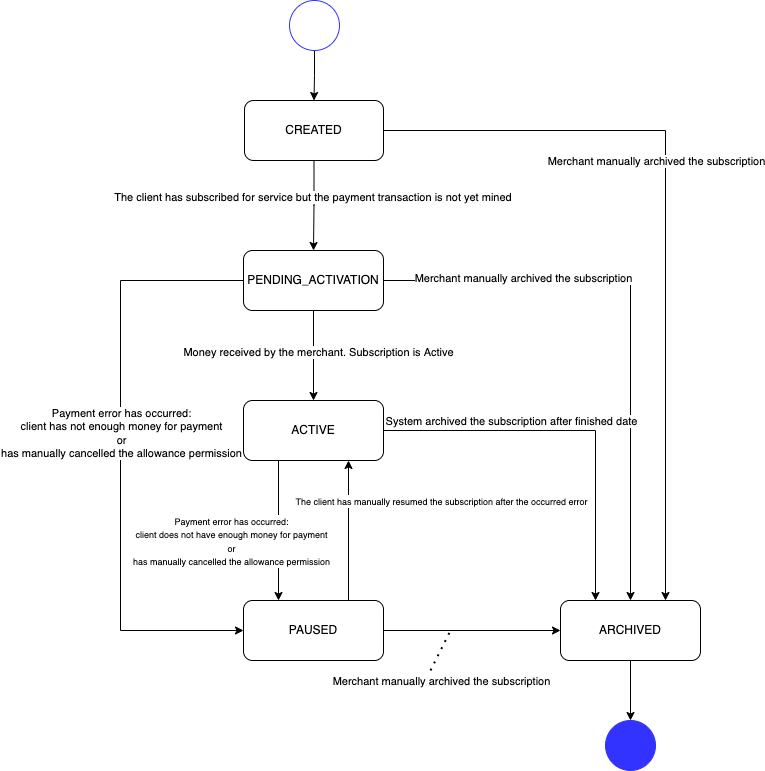

The diagram above was exported from draw.io. Its source (the exported page's mxGraphModel, read from the mxfile embedded in the PNG):
<mxGraphModel dx="1298" dy="744" grid="1" gridSize="10" guides="1" tooltips="1" connect="1" arrows="1" fold="1" page="1" pageScale="1" pageWidth="827" pageHeight="1169" math="0" shadow="0">
  <root>
    <mxCell id="0" />
    <mxCell id="1" parent="0" />
    <mxCell id="pcwXB4TBtkHJ6IVix3rg-4" value="" style="edgeStyle=orthogonalEdgeStyle;rounded=0;orthogonalLoop=1;jettySize=auto;html=1;" parent="1" source="pcwXB4TBtkHJ6IVix3rg-1" target="pcwXB4TBtkHJ6IVix3rg-3" edge="1">
      <mxGeometry relative="1" as="geometry" />
    </mxCell>
    <mxCell id="pcwXB4TBtkHJ6IVix3rg-1" value="" style="ellipse;whiteSpace=wrap;html=1;strokeColor=#3333FF;" parent="1" vertex="1">
      <mxGeometry x="389" y="80" width="50" height="50" as="geometry" />
    </mxCell>
    <mxCell id="pcwXB4TBtkHJ6IVix3rg-9" style="edgeStyle=orthogonalEdgeStyle;rounded=0;orthogonalLoop=1;jettySize=auto;html=1;exitX=1;exitY=0.5;exitDx=0;exitDy=0;entryX=0.75;entryY=0;entryDx=0;entryDy=0;" parent="1" source="pcwXB4TBtkHJ6IVix3rg-3" target="pcwXB4TBtkHJ6IVix3rg-7" edge="1">
      <mxGeometry relative="1" as="geometry" />
    </mxCell>
    <mxCell id="pcwXB4TBtkHJ6IVix3rg-10" value="Merchant manually archived the subscription" style="edgeLabel;html=1;align=center;verticalAlign=middle;resizable=0;points=[];" parent="pcwXB4TBtkHJ6IVix3rg-9" vertex="1" connectable="0">
      <mxGeometry x="0.0813" relative="1" as="geometry">
        <mxPoint x="-10" y="-95" as="offset" />
      </mxGeometry>
    </mxCell>
    <mxCell id="pcwXB4TBtkHJ6IVix3rg-11" style="edgeStyle=orthogonalEdgeStyle;rounded=0;orthogonalLoop=1;jettySize=auto;html=1;exitX=0.5;exitY=1;exitDx=0;exitDy=0;entryX=0.5;entryY=0;entryDx=0;entryDy=0;" parent="1" source="pcwXB4TBtkHJ6IVix3rg-3" target="pcwXB4TBtkHJ6IVix3rg-5" edge="1">
      <mxGeometry relative="1" as="geometry" />
    </mxCell>
    <mxCell id="pcwXB4TBtkHJ6IVix3rg-12" value="The client has subscribed for service but the payment transaction is not yet mined&amp;nbsp;" style="edgeLabel;html=1;align=center;verticalAlign=middle;resizable=0;points=[];" parent="pcwXB4TBtkHJ6IVix3rg-11" vertex="1" connectable="0">
      <mxGeometry x="-0.2044" relative="1" as="geometry">
        <mxPoint as="offset" />
      </mxGeometry>
    </mxCell>
    <mxCell id="pcwXB4TBtkHJ6IVix3rg-3" value="CREATED" style="rounded=1;whiteSpace=wrap;html=1;strokeColor=#000000;" parent="1" vertex="1">
      <mxGeometry x="344" y="180" width="139" height="60" as="geometry" />
    </mxCell>
    <mxCell id="pcwXB4TBtkHJ6IVix3rg-13" style="edgeStyle=orthogonalEdgeStyle;rounded=0;orthogonalLoop=1;jettySize=auto;html=1;exitX=0.5;exitY=1;exitDx=0;exitDy=0;entryX=0.5;entryY=0;entryDx=0;entryDy=0;" parent="1" source="pcwXB4TBtkHJ6IVix3rg-5" target="pcwXB4TBtkHJ6IVix3rg-6" edge="1">
      <mxGeometry relative="1" as="geometry" />
    </mxCell>
    <mxCell id="pcwXB4TBtkHJ6IVix3rg-14" value="Money received by the merchant. Subscription is Active" style="edgeLabel;html=1;align=center;verticalAlign=middle;resizable=0;points=[];" parent="pcwXB4TBtkHJ6IVix3rg-13" vertex="1" connectable="0">
      <mxGeometry x="-0.0889" y="4" relative="1" as="geometry">
        <mxPoint as="offset" />
      </mxGeometry>
    </mxCell>
    <mxCell id="pcwXB4TBtkHJ6IVix3rg-15" style="edgeStyle=orthogonalEdgeStyle;rounded=0;orthogonalLoop=1;jettySize=auto;html=1;exitX=1;exitY=0.5;exitDx=0;exitDy=0;entryX=0.5;entryY=0;entryDx=0;entryDy=0;" parent="1" source="pcwXB4TBtkHJ6IVix3rg-5" target="pcwXB4TBtkHJ6IVix3rg-7" edge="1">
      <mxGeometry relative="1" as="geometry" />
    </mxCell>
    <mxCell id="pcwXB4TBtkHJ6IVix3rg-20" value="Merchant manually archived the subscription" style="edgeLabel;html=1;align=center;verticalAlign=middle;resizable=0;points=[];" parent="pcwXB4TBtkHJ6IVix3rg-15" vertex="1" connectable="0">
      <mxGeometry x="-0.5097" y="3" relative="1" as="geometry">
        <mxPoint as="offset" />
      </mxGeometry>
    </mxCell>
    <mxCell id="pcwXB4TBtkHJ6IVix3rg-23" style="edgeStyle=orthogonalEdgeStyle;rounded=0;orthogonalLoop=1;jettySize=auto;html=1;exitX=0;exitY=0.5;exitDx=0;exitDy=0;entryX=0;entryY=0.5;entryDx=0;entryDy=0;" parent="1" source="pcwXB4TBtkHJ6IVix3rg-5" target="pcwXB4TBtkHJ6IVix3rg-8" edge="1">
      <mxGeometry relative="1" as="geometry">
        <Array as="points">
          <mxPoint x="220" y="360" />
          <mxPoint x="220" y="710" />
        </Array>
      </mxGeometry>
    </mxCell>
    <mxCell id="pcwXB4TBtkHJ6IVix3rg-24" value="Payment error has occurred:&lt;br&gt;client has not enough money for payment&lt;br&gt;or&lt;br&gt;has manually cancelled the allowance permission" style="edgeLabel;html=1;align=center;verticalAlign=middle;resizable=0;points=[];" parent="pcwXB4TBtkHJ6IVix3rg-23" vertex="1" connectable="0">
      <mxGeometry x="-0.0772" relative="1" as="geometry">
        <mxPoint as="offset" />
      </mxGeometry>
    </mxCell>
    <mxCell id="pcwXB4TBtkHJ6IVix3rg-5" value="PENDING_ACTIVATION" style="rounded=1;whiteSpace=wrap;html=1;strokeColor=#000000;" parent="1" vertex="1">
      <mxGeometry x="343" y="330" width="140" height="60" as="geometry" />
    </mxCell>
    <mxCell id="pcwXB4TBtkHJ6IVix3rg-19" style="edgeStyle=orthogonalEdgeStyle;rounded=0;orthogonalLoop=1;jettySize=auto;html=1;exitX=1;exitY=0.5;exitDx=0;exitDy=0;entryX=0.25;entryY=0;entryDx=0;entryDy=0;" parent="1" source="pcwXB4TBtkHJ6IVix3rg-6" target="pcwXB4TBtkHJ6IVix3rg-7" edge="1">
      <mxGeometry relative="1" as="geometry" />
    </mxCell>
    <mxCell id="pcwXB4TBtkHJ6IVix3rg-21" value="System archived the subscription after finished date" style="edgeLabel;html=1;align=center;verticalAlign=middle;resizable=0;points=[];" parent="pcwXB4TBtkHJ6IVix3rg-19" vertex="1" connectable="0">
      <mxGeometry x="-0.4188" relative="1" as="geometry">
        <mxPoint x="16" y="-10" as="offset" />
      </mxGeometry>
    </mxCell>
    <mxCell id="pcwXB4TBtkHJ6IVix3rg-22" style="edgeStyle=orthogonalEdgeStyle;rounded=0;orthogonalLoop=1;jettySize=auto;html=1;exitX=0.25;exitY=1;exitDx=0;exitDy=0;entryX=0.25;entryY=0;entryDx=0;entryDy=0;" parent="1" source="pcwXB4TBtkHJ6IVix3rg-6" target="pcwXB4TBtkHJ6IVix3rg-8" edge="1">
      <mxGeometry relative="1" as="geometry" />
    </mxCell>
    <mxCell id="pcwXB4TBtkHJ6IVix3rg-25" value="&lt;font style=&quot;font-size: 9px;&quot;&gt;Payment error has occurred:&lt;br&gt;client does not have enough money for payment&lt;br&gt;or&lt;br&gt;has manually cancelled the allowance permission&lt;/font&gt;" style="edgeLabel;html=1;align=center;verticalAlign=middle;resizable=0;points=[];" parent="pcwXB4TBtkHJ6IVix3rg-22" vertex="1" connectable="0">
      <mxGeometry x="-0.2" y="1" relative="1" as="geometry">
        <mxPoint x="-49" y="24" as="offset" />
      </mxGeometry>
    </mxCell>
    <mxCell id="pcwXB4TBtkHJ6IVix3rg-6" value="ACTIVE" style="rounded=1;whiteSpace=wrap;html=1;strokeColor=#000000;" parent="1" vertex="1">
      <mxGeometry x="343" y="480" width="140" height="60" as="geometry" />
    </mxCell>
    <mxCell id="pcwXB4TBtkHJ6IVix3rg-18" style="edgeStyle=orthogonalEdgeStyle;rounded=0;orthogonalLoop=1;jettySize=auto;html=1;exitX=0.5;exitY=1;exitDx=0;exitDy=0;entryX=0.5;entryY=0;entryDx=0;entryDy=0;" parent="1" source="pcwXB4TBtkHJ6IVix3rg-7" target="pcwXB4TBtkHJ6IVix3rg-17" edge="1">
      <mxGeometry relative="1" as="geometry" />
    </mxCell>
    <mxCell id="pcwXB4TBtkHJ6IVix3rg-7" value="ARCHIVED" style="rounded=1;whiteSpace=wrap;html=1;strokeColor=#000000;" parent="1" vertex="1">
      <mxGeometry x="660" y="680" width="140" height="60" as="geometry" />
    </mxCell>
    <mxCell id="pcwXB4TBtkHJ6IVix3rg-16" style="edgeStyle=orthogonalEdgeStyle;rounded=0;orthogonalLoop=1;jettySize=auto;html=1;exitX=1;exitY=0.5;exitDx=0;exitDy=0;entryX=0;entryY=0.5;entryDx=0;entryDy=0;" parent="1" source="pcwXB4TBtkHJ6IVix3rg-8" target="pcwXB4TBtkHJ6IVix3rg-7" edge="1">
      <mxGeometry relative="1" as="geometry" />
    </mxCell>
    <mxCell id="zdg4VU4qtnReIQ7qHcF_-8" value="Merchant manually archived the subscription" style="edgeLabel;html=1;align=center;verticalAlign=middle;resizable=0;points=[];fontSize=11;" vertex="1" connectable="0" parent="pcwXB4TBtkHJ6IVix3rg-16">
      <mxGeometry x="0.0395" relative="1" as="geometry">
        <mxPoint x="-35" y="50" as="offset" />
      </mxGeometry>
    </mxCell>
    <mxCell id="zdg4VU4qtnReIQ7qHcF_-1" style="edgeStyle=orthogonalEdgeStyle;rounded=0;orthogonalLoop=1;jettySize=auto;html=1;exitX=0.75;exitY=0;exitDx=0;exitDy=0;entryX=0.75;entryY=1;entryDx=0;entryDy=0;" edge="1" parent="1" source="pcwXB4TBtkHJ6IVix3rg-8" target="pcwXB4TBtkHJ6IVix3rg-6">
      <mxGeometry relative="1" as="geometry" />
    </mxCell>
    <mxCell id="zdg4VU4qtnReIQ7qHcF_-2" value="&lt;font style=&quot;font-size: 9px;&quot;&gt;The client has manually resumed the subscription after the occurred error&lt;br&gt;&lt;/font&gt;" style="edgeLabel;html=1;align=center;verticalAlign=middle;resizable=0;points=[];fontSize=11;" vertex="1" connectable="0" parent="zdg4VU4qtnReIQ7qHcF_-1">
      <mxGeometry x="0.0429" y="-4" relative="1" as="geometry">
        <mxPoint x="88" y="-27" as="offset" />
      </mxGeometry>
    </mxCell>
    <mxCell id="pcwXB4TBtkHJ6IVix3rg-8" value="PAUSED" style="rounded=1;whiteSpace=wrap;html=1;strokeColor=#000000;" parent="1" vertex="1">
      <mxGeometry x="343" y="680" width="140" height="60" as="geometry" />
    </mxCell>
    <mxCell id="pcwXB4TBtkHJ6IVix3rg-17" value="" style="ellipse;whiteSpace=wrap;html=1;strokeColor=#3333FF;fillColor=#3333FF;gradientColor=none;perimeterSpacing=0;" parent="1" vertex="1">
      <mxGeometry x="705" y="800" width="50" height="50" as="geometry" />
    </mxCell>
    <mxCell id="zdg4VU4qtnReIQ7qHcF_-7" value="" style="endArrow=none;dashed=1;html=1;dashPattern=1 3;strokeWidth=2;rounded=0;fontSize=11;" edge="1" parent="1">
      <mxGeometry width="50" height="50" relative="1" as="geometry">
        <mxPoint x="530" y="750" as="sourcePoint" />
        <mxPoint x="550" y="710" as="targetPoint" />
      </mxGeometry>
    </mxCell>
  </root>
</mxGraphModel>